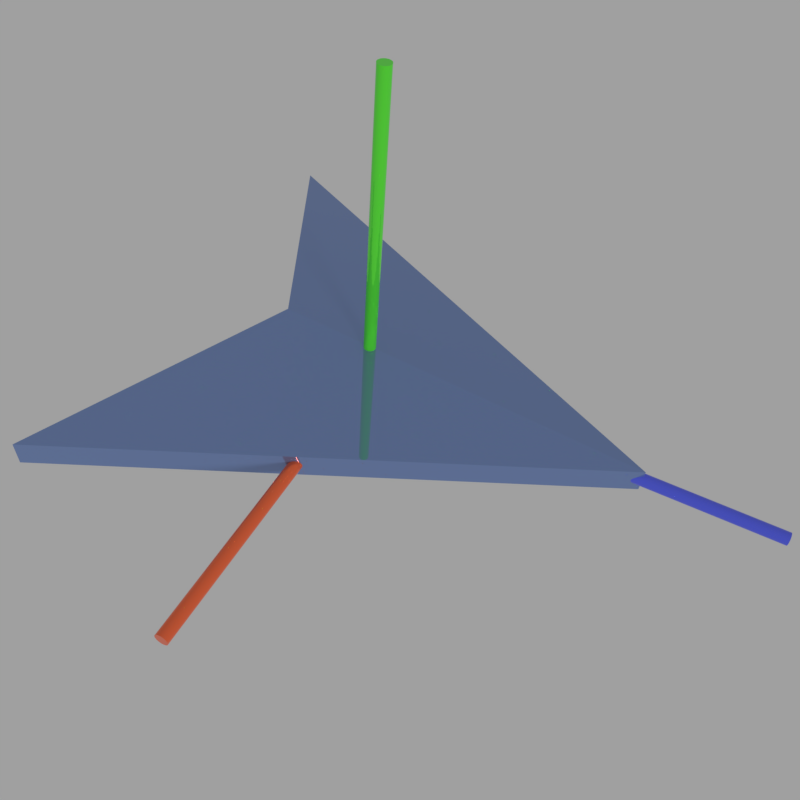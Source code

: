 # Source: Boid.blend  (saved by Blender 2.79.0; exported with 4.5.12 LTS)
import bpy
from mathutils import Matrix  # noqa: F401  (used for matrix-valued properties, if any)

bpy.ops.wm.read_factory_settings(use_empty=True)
scene = bpy.context.scene
scene.name = 'Scene'

# ---- collections
col_collection_1 = bpy.data.collections.new('Collection 1'); scene.collection.children.link(col_collection_1)

# ---- materials (node trees are filled in below, after node groups)
mat_material_004 = bpy.data.materials.new('Material.004')
mat_material_004.alpha_threshold = 0.0
mat_material_004.roughness = 0.5
mat_material_003 = bpy.data.materials.new('Material.003')
mat_material_003.alpha_threshold = 0.0
mat_material_003.roughness = 0.5
mat_material_005 = bpy.data.materials.new('Material.005')
mat_material_005.alpha_threshold = 0.0
mat_material_005.roughness = 0.5
mat_material_002 = bpy.data.materials.new('Material.002')
mat_material_002.alpha_threshold = 0.0
mat_material_002.roughness = 0.5

# ---- material node trees
mat_material_004.use_nodes = True; mat_material_004.node_tree.nodes.clear()
_N = mat_material_004.node_tree.nodes; _L = mat_material_004.node_tree.links
n0 = _N.new('ShaderNodeOutputMaterial'); n0.name = 'Material Output'; n0.location = (300, 300)
n1 = _N.new('ShaderNodeBsdfPrincipled'); n1.name = 'Principled BSDF'; n1.location = (10, 300)
n1.width = 150
n1.subsurface_method = 'BURLEY'
n1.inputs[0].default_value = (0.1128, 0.9699, 0.03724, 1.0)
n1.inputs[1].default_value = 0.3636
n1.inputs[2].default_value = 0.0
n1.inputs[3].default_value = 1.45
n1.inputs[9].default_value = (1.0, 1.0, 1.0)
n1.inputs[13].default_value = 1.0
n1.inputs[16].default_value = 0.1717
_L.new(n1.outputs[0], n0.inputs[0])
n0.is_active_output = True
mat_material_003.use_nodes = True; mat_material_003.node_tree.nodes.clear()
_N = mat_material_003.node_tree.nodes; _L = mat_material_003.node_tree.links
n0 = _N.new('ShaderNodeOutputMaterial'); n0.name = 'Material Output'; n0.location = (300, 300)
n1 = _N.new('ShaderNodeBsdfPrincipled'); n1.name = 'Principled BSDF'; n1.location = (10, 300)
n1.width = 150
n1.subsurface_method = 'BURLEY'
n1.inputs[0].default_value = (0.9699, 0.141, 0.03559, 1.0)
n1.inputs[1].default_value = 0.3636
n1.inputs[2].default_value = 0.0
n1.inputs[3].default_value = 1.45
n1.inputs[9].default_value = (1.0, 1.0, 1.0)
n1.inputs[13].default_value = 1.0
n1.inputs[16].default_value = 0.1717
_L.new(n1.outputs[0], n0.inputs[0])
n0.is_active_output = True
mat_material_005.use_nodes = True; mat_material_005.node_tree.nodes.clear()
_N = mat_material_005.node_tree.nodes; _L = mat_material_005.node_tree.links
n0 = _N.new('ShaderNodeOutputMaterial'); n0.name = 'Material Output'; n0.location = (300, 300)
n1 = _N.new('ShaderNodeBsdfPrincipled'); n1.name = 'Principled BSDF'; n1.location = (10, 300)
n1.width = 150
n1.subsurface_method = 'BURLEY'
n1.inputs[0].default_value = (0.09714, 0.1313, 0.9699, 1.0)
n1.inputs[1].default_value = 0.3636
n1.inputs[2].default_value = 0.0
n1.inputs[3].default_value = 1.45
n1.inputs[9].default_value = (1.0, 1.0, 1.0)
n1.inputs[13].default_value = 1.0
n1.inputs[16].default_value = 0.1717
_L.new(n1.outputs[0], n0.inputs[0])
n0.is_active_output = True
mat_material_002.use_nodes = True; mat_material_002.node_tree.nodes.clear()
_N = mat_material_002.node_tree.nodes; _L = mat_material_002.node_tree.links
n0 = _N.new('ShaderNodeOutputMaterial'); n0.name = 'Material Output'; n0.location = (300, 300)
n1 = _N.new('ShaderNodeBsdfPrincipled'); n1.name = 'Principled BSDF'; n1.location = (10, 300)
n1.width = 150
n1.subsurface_method = 'BURLEY'
n1.inputs[0].default_value = (0.2012, 0.3004, 0.5926, 1.0)
n1.inputs[1].default_value = 0.5556
n1.inputs[2].default_value = 0.0
n1.inputs[3].default_value = 1.45
n1.inputs[9].default_value = (1.0, 1.0, 1.0)
n1.inputs[13].default_value = 1.0
n1.inputs[16].default_value = 0.1717
_L.new(n1.outputs[0], n0.inputs[0])
n0.is_active_output = True

# ---- world
world_world = bpy.data.worlds.new('World'); scene.world = world_world
world_world.color = (0.3506, 0.3506, 0.3506)
world_world.use_sun_shadow = False
world_world.sun_shadow_jitter_overblur = 0.0
world_world.cycles.sampling_method = 'MANUAL'

# ---- cameras
cam_camera_001 = bpy.data.cameras.new('Camera.001')
cam_camera_001.clip_end = 100.0
cam_camera_001.lens = 33.63
cam_camera_001.sensor_width = 32.0
cam_camera_001.sensor_height = 18.0
cam_camera_001.display_size = 2.0
cam_camera_001.dof.focus_distance = 0.0

# ---- lights
light_sun = bpy.data.lights.new('Sun', 'SUN')
light_sun.transmission_factor = 0.0
light_sun.angle = 0.1993
light_sun.energy = 1.0
light_sun.shadow_buffer_clip_start = 0.5
light_sun.shadow_soft_size = 0.1
light_sun.shadow_cascade_max_distance = 1000.0

# ---- meshes
me_cylinder_002 = bpy.data.meshes.new('Cylinder.002')
me_cylinder_002.from_pydata([(-6.23e-07, 0.025, -1.0), (-6.23e-07, 0.025, 1.0), (0.00245, 0.02488, -1.0), (0.00245, 0.02488, 1.0), (0.004877, 0.02452, -1.0), (0.004877, 0.02452, 1.0), (0.007257, 0.02392, -1.0), (0.007257, 0.02392, 1.0), (0.009566, 0.0231, -1.0), (0.009566, 0.0231, 1.0), (0.01178, 0.02205, -1.0), (0.01178, 0.02205, 1.0), (0.01389, 0.02079, -1.0), (0.01389, 0.02079, 1.0), (0.01586, 0.01933, -1.0), (0.01586, 0.01933, 1.0), (0.01768, 0.01768, -1.0), (0.01768, 0.01768, 1.0), (0.01932, 0.01586, -1.0), (0.01932, 0.01586, 1.0), (0.02079, 0.01389, -1.0), (0.02079, 0.01389, 1.0), (0.02205, 0.01178, -1.0), (0.02205, 0.01178, 1.0), (0.0231, 0.009567, -1.0), (0.0231, 0.009567, 1.0), (0.02392, 0.007257, -1.0), (0.02392, 0.007257, 1.0), (0.02452, 0.004877, -1.0), (0.02452, 0.004877, 1.0), (0.02488, 0.00245, -1.0), (0.02488, 0.00245, 1.0), (0.025, -2.429e-07, -1.0), (0.025, -2.429e-07, 1.0), (0.02488, -0.002451, -1.0), (0.02488, -0.002451, 1.0), (0.02452, -0.004878, -1.0), (0.02452, -0.004878, 1.0), (0.02392, -0.007257, -1.0), (0.02392, -0.007257, 1.0), (0.0231, -0.009567, -1.0), (0.0231, -0.009567, 1.0), (0.02205, -0.01179, -1.0), (0.02205, -0.01179, 1.0), (0.02079, -0.01389, -1.0), (0.02079, -0.01389, 1.0), (0.01932, -0.01586, -1.0), (0.01932, -0.01586, 1.0), (0.01768, -0.01768, -1.0), (0.01768, -0.01768, 1.0), (0.01586, -0.01933, -1.0), (0.01586, -0.01933, 1.0), (0.01389, -0.02079, -1.0), (0.01389, -0.02079, 1.0), (0.01178, -0.02205, -1.0), (0.01178, -0.02205, 1.0), (0.009566, -0.0231, -1.0), (0.009566, -0.0231, 1.0), (0.007256, -0.02392, -1.0), (0.007256, -0.02392, 1.0), (0.004877, -0.02452, -1.0), (0.004877, -0.02452, 1.0), (0.00245, -0.02488, -1.0), (0.00245, -0.02488, 1.0), (-6.431e-07, -0.025, -1.0), (-6.431e-07, -0.025, 1.0), (-0.002451, -0.02488, -1.0), (-0.002451, -0.02488, 1.0), (-0.004878, -0.02452, -1.0), (-0.004878, -0.02452, 1.0), (-0.007258, -0.02392, -1.0), (-0.007258, -0.02392, 1.0), (-0.009568, -0.0231, -1.0), (-0.009568, -0.0231, 1.0), (-0.01179, -0.02205, -1.0), (-0.01179, -0.02205, 1.0), (-0.01389, -0.02079, -1.0), (-0.01389, -0.02079, 1.0), (-0.01586, -0.01933, -1.0), (-0.01586, -0.01933, 1.0), (-0.01768, -0.01768, -1.0), (-0.01768, -0.01768, 1.0), (-0.01933, -0.01586, -1.0), (-0.01933, -0.01586, 1.0), (-0.02079, -0.01389, -1.0), (-0.02079, -0.01389, 1.0), (-0.02205, -0.01179, -1.0), (-0.02205, -0.01179, 1.0), (-0.0231, -0.009567, -1.0), (-0.0231, -0.009567, 1.0), (-0.02392, -0.007257, -1.0), (-0.02392, -0.007257, 1.0), (-0.02452, -0.004877, -1.0), (-0.02452, -0.004877, 1.0), (-0.02488, -0.002451, -1.0), (-0.02488, -0.002451, 1.0), (-0.025, -2.504e-07, -1.0), (-0.025, -2.504e-07, 1.0), (-0.02488, 0.00245, -1.0), (-0.02488, 0.00245, 1.0), (-0.02452, 0.004877, -1.0), (-0.02452, 0.004877, 1.0), (-0.02392, 0.007257, -1.0), (-0.02392, 0.007257, 1.0), (-0.0231, 0.009567, -1.0), (-0.0231, 0.009567, 1.0), (-0.02205, 0.01178, -1.0), (-0.02205, 0.01178, 1.0), (-0.02079, 0.01389, -1.0), (-0.02079, 0.01389, 1.0), (-0.01933, 0.01586, -1.0), (-0.01933, 0.01586, 1.0), (-0.01768, 0.01768, -1.0), (-0.01768, 0.01768, 1.0), (-0.01586, 0.01932, -1.0), (-0.01586, 0.01932, 1.0), (-0.01389, 0.02079, -1.0), (-0.01389, 0.02079, 1.0), (-0.01179, 0.02205, -1.0), (-0.01179, 0.02205, 1.0), (-0.009568, 0.0231, -1.0), (-0.009568, 0.0231, 1.0), (-0.007258, 0.02392, -1.0), (-0.007258, 0.02392, 1.0), (-0.004878, 0.02452, -1.0), (-0.004878, 0.02452, 1.0), (-0.002451, 0.02488, -1.0), (-0.002451, 0.02488, 1.0)], [], [(0, 1, 3, 2), (2, 3, 5, 4), (4, 5, 7, 6), (6, 7, 9, 8), (8, 9, 11, 10), (10, 11, 13, 12), (12, 13, 15, 14), (14, 15, 17, 16), (16, 17, 19, 18), (18, 19, 21, 20), (20, 21, 23, 22), (22, 23, 25, 24), (24, 25, 27, 26), (26, 27, 29, 28), (28, 29, 31, 30), (30, 31, 33, 32), (32, 33, 35, 34), (34, 35, 37, 36), (36, 37, 39, 38), (38, 39, 41, 40), (40, 41, 43, 42), (42, 43, 45, 44), (44, 45, 47, 46), (46, 47, 49, 48), (48, 49, 51, 50), (50, 51, 53, 52), (52, 53, 55, 54), (54, 55, 57, 56), (56, 57, 59, 58), (58, 59, 61, 60), (60, 61, 63, 62), (62, 63, 65, 64), (64, 65, 67, 66), (66, 67, 69, 68), (68, 69, 71, 70), (70, 71, 73, 72), (72, 73, 75, 74), (74, 75, 77, 76), (76, 77, 79, 78), (78, 79, 81, 80), (80, 81, 83, 82), (82, 83, 85, 84), (84, 85, 87, 86), (86, 87, 89, 88), (88, 89, 91, 90), (90, 91, 93, 92), (92, 93, 95, 94), (94, 95, 97, 96), (96, 97, 99, 98), (98, 99, 101, 100), (100, 101, 103, 102), (102, 103, 105, 104), (104, 105, 107, 106), (106, 107, 109, 108), (108, 109, 111, 110), (110, 111, 113, 112), (112, 113, 115, 114), (114, 115, 117, 116), (116, 117, 119, 118), (118, 119, 121, 120), (120, 121, 123, 122), (122, 123, 125, 124), (3, 1, 127, 125, 123, 121, 119, 117, 115, 113, 111, 109, 107, 105, 103, 101, 99, 97, 95, 93, 91, 89, 87, 85, 83, 81, 79, 77, 75, 73, 71, 69, 67, 65, 63, 61, 59, 57, 55, 53, 51, 49, 47, 45, 43, 41, 39, 37, 35, 33, 31, 29, 27, 25, 23, 21, 19, 17, 15, 13, 11, 9, 7, 5), (124, 125, 127, 126), (126, 127, 1, 0), (0, 2, 4, 6, 8, 10, 12, 14, 16, 18, 20, 22, 24, 26, 28, 30, 32, 34, 36, 38, 40, 42, 44, 46, 48, 50, 52, 54, 56, 58, 60, 62, 64, 66, 68, 70, 72, 74, 76, 78, 80, 82, 84, 86, 88, 90, 92, 94, 96, 98, 100, 102, 104, 106, 108, 110, 112, 114, 116, 118, 120, 122, 124, 126)])
me_cylinder_002.materials.append(mat_material_004)
me_cylinder_002.use_remesh_preserve_volume = False
me_cylinder_002.use_remesh_preserve_attributes = False
me_cylinder_002.use_mirror_vertex_groups = False
me_cylinder_002.update()
me_cylinder_001 = bpy.data.meshes.new('Cylinder.001')
me_cylinder_001.from_pydata([(-6.23e-07, 0.025, -1.0), (-6.23e-07, 0.025, 1.0), (0.00245, 0.02488, -1.0), (0.00245, 0.02488, 1.0), (0.004877, 0.02452, -1.0), (0.004877, 0.02452, 1.0), (0.007257, 0.02392, -1.0), (0.007257, 0.02392, 1.0), (0.009566, 0.0231, -1.0), (0.009566, 0.0231, 1.0), (0.01178, 0.02205, -1.0), (0.01178, 0.02205, 1.0), (0.01389, 0.02079, -1.0), (0.01389, 0.02079, 1.0), (0.01586, 0.01933, -1.0), (0.01586, 0.01933, 1.0), (0.01768, 0.01768, -1.0), (0.01768, 0.01768, 1.0), (0.01932, 0.01586, -1.0), (0.01932, 0.01586, 1.0), (0.02079, 0.01389, -1.0), (0.02079, 0.01389, 1.0), (0.02205, 0.01178, -1.0), (0.02205, 0.01178, 1.0), (0.0231, 0.009567, -1.0), (0.0231, 0.009567, 1.0), (0.02392, 0.007257, -1.0), (0.02392, 0.007257, 1.0), (0.02452, 0.004877, -1.0), (0.02452, 0.004877, 1.0), (0.02488, 0.00245, -1.0), (0.02488, 0.00245, 1.0), (0.025, -2.429e-07, -1.0), (0.025, -2.429e-07, 1.0), (0.02488, -0.002451, -1.0), (0.02488, -0.002451, 1.0), (0.02452, -0.004878, -1.0), (0.02452, -0.004878, 1.0), (0.02392, -0.007257, -1.0), (0.02392, -0.007257, 1.0), (0.0231, -0.009567, -1.0), (0.0231, -0.009567, 1.0), (0.02205, -0.01179, -1.0), (0.02205, -0.01179, 1.0), (0.02079, -0.01389, -1.0), (0.02079, -0.01389, 1.0), (0.01932, -0.01586, -1.0), (0.01932, -0.01586, 1.0), (0.01768, -0.01768, -1.0), (0.01768, -0.01768, 1.0), (0.01586, -0.01933, -1.0), (0.01586, -0.01933, 1.0), (0.01389, -0.02079, -1.0), (0.01389, -0.02079, 1.0), (0.01178, -0.02205, -1.0), (0.01178, -0.02205, 1.0), (0.009566, -0.0231, -1.0), (0.009566, -0.0231, 1.0), (0.007256, -0.02392, -1.0), (0.007256, -0.02392, 1.0), (0.004877, -0.02452, -1.0), (0.004877, -0.02452, 1.0), (0.00245, -0.02488, -1.0), (0.00245, -0.02488, 1.0), (-6.431e-07, -0.025, -1.0), (-6.431e-07, -0.025, 1.0), (-0.002451, -0.02488, -1.0), (-0.002451, -0.02488, 1.0), (-0.004878, -0.02452, -1.0), (-0.004878, -0.02452, 1.0), (-0.007258, -0.02392, -1.0), (-0.007258, -0.02392, 1.0), (-0.009568, -0.0231, -1.0), (-0.009568, -0.0231, 1.0), (-0.01179, -0.02205, -1.0), (-0.01179, -0.02205, 1.0), (-0.01389, -0.02079, -1.0), (-0.01389, -0.02079, 1.0), (-0.01586, -0.01933, -1.0), (-0.01586, -0.01933, 1.0), (-0.01768, -0.01768, -1.0), (-0.01768, -0.01768, 1.0), (-0.01933, -0.01586, -1.0), (-0.01933, -0.01586, 1.0), (-0.02079, -0.01389, -1.0), (-0.02079, -0.01389, 1.0), (-0.02205, -0.01179, -1.0), (-0.02205, -0.01179, 1.0), (-0.0231, -0.009567, -1.0), (-0.0231, -0.009567, 1.0), (-0.02392, -0.007257, -1.0), (-0.02392, -0.007257, 1.0), (-0.02452, -0.004877, -1.0), (-0.02452, -0.004877, 1.0), (-0.02488, -0.002451, -1.0), (-0.02488, -0.002451, 1.0), (-0.025, -2.504e-07, -1.0), (-0.025, -2.504e-07, 1.0), (-0.02488, 0.00245, -1.0), (-0.02488, 0.00245, 1.0), (-0.02452, 0.004877, -1.0), (-0.02452, 0.004877, 1.0), (-0.02392, 0.007257, -1.0), (-0.02392, 0.007257, 1.0), (-0.0231, 0.009567, -1.0), (-0.0231, 0.009567, 1.0), (-0.02205, 0.01178, -1.0), (-0.02205, 0.01178, 1.0), (-0.02079, 0.01389, -1.0), (-0.02079, 0.01389, 1.0), (-0.01933, 0.01586, -1.0), (-0.01933, 0.01586, 1.0), (-0.01768, 0.01768, -1.0), (-0.01768, 0.01768, 1.0), (-0.01586, 0.01932, -1.0), (-0.01586, 0.01932, 1.0), (-0.01389, 0.02079, -1.0), (-0.01389, 0.02079, 1.0), (-0.01179, 0.02205, -1.0), (-0.01179, 0.02205, 1.0), (-0.009568, 0.0231, -1.0), (-0.009568, 0.0231, 1.0), (-0.007258, 0.02392, -1.0), (-0.007258, 0.02392, 1.0), (-0.004878, 0.02452, -1.0), (-0.004878, 0.02452, 1.0), (-0.002451, 0.02488, -1.0), (-0.002451, 0.02488, 1.0)], [], [(0, 1, 3, 2), (2, 3, 5, 4), (4, 5, 7, 6), (6, 7, 9, 8), (8, 9, 11, 10), (10, 11, 13, 12), (12, 13, 15, 14), (14, 15, 17, 16), (16, 17, 19, 18), (18, 19, 21, 20), (20, 21, 23, 22), (22, 23, 25, 24), (24, 25, 27, 26), (26, 27, 29, 28), (28, 29, 31, 30), (30, 31, 33, 32), (32, 33, 35, 34), (34, 35, 37, 36), (36, 37, 39, 38), (38, 39, 41, 40), (40, 41, 43, 42), (42, 43, 45, 44), (44, 45, 47, 46), (46, 47, 49, 48), (48, 49, 51, 50), (50, 51, 53, 52), (52, 53, 55, 54), (54, 55, 57, 56), (56, 57, 59, 58), (58, 59, 61, 60), (60, 61, 63, 62), (62, 63, 65, 64), (64, 65, 67, 66), (66, 67, 69, 68), (68, 69, 71, 70), (70, 71, 73, 72), (72, 73, 75, 74), (74, 75, 77, 76), (76, 77, 79, 78), (78, 79, 81, 80), (80, 81, 83, 82), (82, 83, 85, 84), (84, 85, 87, 86), (86, 87, 89, 88), (88, 89, 91, 90), (90, 91, 93, 92), (92, 93, 95, 94), (94, 95, 97, 96), (96, 97, 99, 98), (98, 99, 101, 100), (100, 101, 103, 102), (102, 103, 105, 104), (104, 105, 107, 106), (106, 107, 109, 108), (108, 109, 111, 110), (110, 111, 113, 112), (112, 113, 115, 114), (114, 115, 117, 116), (116, 117, 119, 118), (118, 119, 121, 120), (120, 121, 123, 122), (122, 123, 125, 124), (3, 1, 127, 125, 123, 121, 119, 117, 115, 113, 111, 109, 107, 105, 103, 101, 99, 97, 95, 93, 91, 89, 87, 85, 83, 81, 79, 77, 75, 73, 71, 69, 67, 65, 63, 61, 59, 57, 55, 53, 51, 49, 47, 45, 43, 41, 39, 37, 35, 33, 31, 29, 27, 25, 23, 21, 19, 17, 15, 13, 11, 9, 7, 5), (124, 125, 127, 126), (126, 127, 1, 0), (0, 2, 4, 6, 8, 10, 12, 14, 16, 18, 20, 22, 24, 26, 28, 30, 32, 34, 36, 38, 40, 42, 44, 46, 48, 50, 52, 54, 56, 58, 60, 62, 64, 66, 68, 70, 72, 74, 76, 78, 80, 82, 84, 86, 88, 90, 92, 94, 96, 98, 100, 102, 104, 106, 108, 110, 112, 114, 116, 118, 120, 122, 124, 126)])
me_cylinder_001.materials.append(mat_material_003)
me_cylinder_001.use_remesh_preserve_volume = False
me_cylinder_001.use_remesh_preserve_attributes = False
me_cylinder_001.use_mirror_vertex_groups = False
me_cylinder_001.update()
me_cylinder = bpy.data.meshes.new('Cylinder')
me_cylinder.from_pydata([(-6.23e-07, 0.025, -1.0), (-6.23e-07, 0.025, 1.0), (0.00245, 0.02488, -1.0), (0.00245, 0.02488, 1.0), (0.004877, 0.02452, -1.0), (0.004877, 0.02452, 1.0), (0.007257, 0.02392, -1.0), (0.007257, 0.02392, 1.0), (0.009566, 0.0231, -1.0), (0.009566, 0.0231, 1.0), (0.01178, 0.02205, -1.0), (0.01178, 0.02205, 1.0), (0.01389, 0.02079, -1.0), (0.01389, 0.02079, 1.0), (0.01586, 0.01933, -1.0), (0.01586, 0.01933, 1.0), (0.01768, 0.01768, -1.0), (0.01768, 0.01768, 1.0), (0.01932, 0.01586, -1.0), (0.01932, 0.01586, 1.0), (0.02079, 0.01389, -1.0), (0.02079, 0.01389, 1.0), (0.02205, 0.01178, -1.0), (0.02205, 0.01178, 1.0), (0.0231, 0.009567, -1.0), (0.0231, 0.009567, 1.0), (0.02392, 0.007257, -1.0), (0.02392, 0.007257, 1.0), (0.02452, 0.004877, -1.0), (0.02452, 0.004877, 1.0), (0.02488, 0.00245, -1.0), (0.02488, 0.00245, 1.0), (0.025, -2.429e-07, -1.0), (0.025, -2.429e-07, 1.0), (0.02488, -0.002451, -1.0), (0.02488, -0.002451, 1.0), (0.02452, -0.004878, -1.0), (0.02452, -0.004878, 1.0), (0.02392, -0.007257, -1.0), (0.02392, -0.007257, 1.0), (0.0231, -0.009567, -1.0), (0.0231, -0.009567, 1.0), (0.02205, -0.01179, -1.0), (0.02205, -0.01179, 1.0), (0.02079, -0.01389, -1.0), (0.02079, -0.01389, 1.0), (0.01932, -0.01586, -1.0), (0.01932, -0.01586, 1.0), (0.01768, -0.01768, -1.0), (0.01768, -0.01768, 1.0), (0.01586, -0.01933, -1.0), (0.01586, -0.01933, 1.0), (0.01389, -0.02079, -1.0), (0.01389, -0.02079, 1.0), (0.01178, -0.02205, -1.0), (0.01178, -0.02205, 1.0), (0.009566, -0.0231, -1.0), (0.009566, -0.0231, 1.0), (0.007256, -0.02392, -1.0), (0.007256, -0.02392, 1.0), (0.004877, -0.02452, -1.0), (0.004877, -0.02452, 1.0), (0.00245, -0.02488, -1.0), (0.00245, -0.02488, 1.0), (-6.431e-07, -0.025, -1.0), (-6.431e-07, -0.025, 1.0), (-0.002451, -0.02488, -1.0), (-0.002451, -0.02488, 1.0), (-0.004878, -0.02452, -1.0), (-0.004878, -0.02452, 1.0), (-0.007258, -0.02392, -1.0), (-0.007258, -0.02392, 1.0), (-0.009568, -0.0231, -1.0), (-0.009568, -0.0231, 1.0), (-0.01179, -0.02205, -1.0), (-0.01179, -0.02205, 1.0), (-0.01389, -0.02079, -1.0), (-0.01389, -0.02079, 1.0), (-0.01586, -0.01933, -1.0), (-0.01586, -0.01933, 1.0), (-0.01768, -0.01768, -1.0), (-0.01768, -0.01768, 1.0), (-0.01933, -0.01586, -1.0), (-0.01933, -0.01586, 1.0), (-0.02079, -0.01389, -1.0), (-0.02079, -0.01389, 1.0), (-0.02205, -0.01179, -1.0), (-0.02205, -0.01179, 1.0), (-0.0231, -0.009567, -1.0), (-0.0231, -0.009567, 1.0), (-0.02392, -0.007257, -1.0), (-0.02392, -0.007257, 1.0), (-0.02452, -0.004877, -1.0), (-0.02452, -0.004877, 1.0), (-0.02488, -0.002451, -1.0), (-0.02488, -0.002451, 1.0), (-0.025, -2.504e-07, -1.0), (-0.025, -2.504e-07, 1.0), (-0.02488, 0.00245, -1.0), (-0.02488, 0.00245, 1.0), (-0.02452, 0.004877, -1.0), (-0.02452, 0.004877, 1.0), (-0.02392, 0.007257, -1.0), (-0.02392, 0.007257, 1.0), (-0.0231, 0.009567, -1.0), (-0.0231, 0.009567, 1.0), (-0.02205, 0.01178, -1.0), (-0.02205, 0.01178, 1.0), (-0.02079, 0.01389, -1.0), (-0.02079, 0.01389, 1.0), (-0.01933, 0.01586, -1.0), (-0.01933, 0.01586, 1.0), (-0.01768, 0.01768, -1.0), (-0.01768, 0.01768, 1.0), (-0.01586, 0.01932, -1.0), (-0.01586, 0.01932, 1.0), (-0.01389, 0.02079, -1.0), (-0.01389, 0.02079, 1.0), (-0.01179, 0.02205, -1.0), (-0.01179, 0.02205, 1.0), (-0.009568, 0.0231, -1.0), (-0.009568, 0.0231, 1.0), (-0.007258, 0.02392, -1.0), (-0.007258, 0.02392, 1.0), (-0.004878, 0.02452, -1.0), (-0.004878, 0.02452, 1.0), (-0.002451, 0.02488, -1.0), (-0.002451, 0.02488, 1.0)], [], [(0, 1, 3, 2), (2, 3, 5, 4), (4, 5, 7, 6), (6, 7, 9, 8), (8, 9, 11, 10), (10, 11, 13, 12), (12, 13, 15, 14), (14, 15, 17, 16), (16, 17, 19, 18), (18, 19, 21, 20), (20, 21, 23, 22), (22, 23, 25, 24), (24, 25, 27, 26), (26, 27, 29, 28), (28, 29, 31, 30), (30, 31, 33, 32), (32, 33, 35, 34), (34, 35, 37, 36), (36, 37, 39, 38), (38, 39, 41, 40), (40, 41, 43, 42), (42, 43, 45, 44), (44, 45, 47, 46), (46, 47, 49, 48), (48, 49, 51, 50), (50, 51, 53, 52), (52, 53, 55, 54), (54, 55, 57, 56), (56, 57, 59, 58), (58, 59, 61, 60), (60, 61, 63, 62), (62, 63, 65, 64), (64, 65, 67, 66), (66, 67, 69, 68), (68, 69, 71, 70), (70, 71, 73, 72), (72, 73, 75, 74), (74, 75, 77, 76), (76, 77, 79, 78), (78, 79, 81, 80), (80, 81, 83, 82), (82, 83, 85, 84), (84, 85, 87, 86), (86, 87, 89, 88), (88, 89, 91, 90), (90, 91, 93, 92), (92, 93, 95, 94), (94, 95, 97, 96), (96, 97, 99, 98), (98, 99, 101, 100), (100, 101, 103, 102), (102, 103, 105, 104), (104, 105, 107, 106), (106, 107, 109, 108), (108, 109, 111, 110), (110, 111, 113, 112), (112, 113, 115, 114), (114, 115, 117, 116), (116, 117, 119, 118), (118, 119, 121, 120), (120, 121, 123, 122), (122, 123, 125, 124), (3, 1, 127, 125, 123, 121, 119, 117, 115, 113, 111, 109, 107, 105, 103, 101, 99, 97, 95, 93, 91, 89, 87, 85, 83, 81, 79, 77, 75, 73, 71, 69, 67, 65, 63, 61, 59, 57, 55, 53, 51, 49, 47, 45, 43, 41, 39, 37, 35, 33, 31, 29, 27, 25, 23, 21, 19, 17, 15, 13, 11, 9, 7, 5), (124, 125, 127, 126), (126, 127, 1, 0), (0, 2, 4, 6, 8, 10, 12, 14, 16, 18, 20, 22, 24, 26, 28, 30, 32, 34, 36, 38, 40, 42, 44, 46, 48, 50, 52, 54, 56, 58, 60, 62, 64, 66, 68, 70, 72, 74, 76, 78, 80, 82, 84, 86, 88, 90, 92, 94, 96, 98, 100, 102, 104, 106, 108, 110, 112, 114, 116, 118, 120, 122, 124, 126)])
me_cylinder.materials.append(mat_material_005)
me_cylinder.use_remesh_preserve_volume = False
me_cylinder.use_remesh_preserve_attributes = False
me_cylinder.use_mirror_vertex_groups = False
me_cylinder.update()
me_icosphere = bpy.data.meshes.new('Icosphere')
me_icosphere.from_pydata([(0.9301, 1.423e-10, -0.2303), (0.8665, -0.1959, -0.103), (0.7241, 1.423e-10, -0.103), (0.8665, 0.1959, -0.103), (0.9938, -0.1959, 0.103), (0.7635, -0.1211, 0.103), (0.7635, 0.1211, 0.103), (0.9938, 0.1959, 0.103), (0.9301, 1.423e-10, 0.2303), (0.8927, -0.1152, -0.1959), (1.028, -0.07117, -0.1959), (0.9907, -0.1863, -0.1211), (1.028, 0.07117, -0.1959), (0.809, 1.423e-10, -0.1959), (0.7716, -0.1152, -0.1211), (0.8927, 0.1152, -0.1959), (0.7716, 0.1152, -0.1211), (0.9907, 0.1863, -0.1211), (0.9301, -0.2303, -1.139e-09), (1.066, -0.1863, -1.139e-09), (0.7111, -0.07117, -1.139e-09), (0.7947, -0.1863, -1.139e-09), (0.7947, 0.1863, -1.139e-09), (0.7111, 0.07117, -1.139e-09), (1.066, 0.1863, -1.139e-09), (0.9301, 0.2303, -1.139e-09), (1.089, -0.1152, 0.1211), (0.8696, -0.1863, 0.1211), (0.7342, 1.423e-10, 0.1211), (0.8696, 0.1863, 0.1211), (1.089, 0.1152, 0.1211), (0.9675, -0.1152, 0.1959), (1.051, 1.423e-10, 0.1959), (0.8322, -0.07117, 0.1959), (0.8322, 0.07117, 0.1959), (0.9675, 0.1152, 0.1959), (1.5, 1.423e-10, 0.0)], [], [(0, 10, 9), (0, 9, 13), (0, 13, 15), (0, 15, 12), (1, 11, 18), (2, 14, 20), (3, 16, 22), (1, 18, 21), (2, 20, 23), (3, 22, 25), (4, 26, 31), (5, 27, 33), (6, 28, 34), (7, 29, 35), (32, 35, 8), (30, 7, 35), (35, 34, 8), (35, 29, 34), (29, 6, 34), (34, 33, 8), (34, 28, 33), (28, 5, 33), (33, 31, 8), (33, 27, 31), (27, 4, 31), (31, 32, 8), (25, 29, 7), (25, 22, 29), (22, 6, 29), (23, 28, 6), (23, 20, 28), (20, 5, 28), (21, 27, 5), (21, 18, 27), (18, 4, 27), (24, 25, 7), (24, 17, 25), (17, 3, 25), (22, 23, 6), (22, 16, 23), (16, 2, 23), (20, 21, 5), (20, 14, 21), (14, 1, 21), (18, 19, 4), (18, 11, 19), (12, 15, 17), (15, 3, 17), (15, 16, 3), (15, 13, 16), (13, 2, 16), (13, 14, 2), (13, 9, 14), (9, 1, 14), (9, 11, 1), (9, 10, 11), (32, 31, 26), (35, 32, 30), (24, 7, 30), (36, 32, 26), (36, 30, 32), (30, 36, 24), (4, 19, 26), (26, 19, 36), (10, 0, 12), (17, 24, 36), (17, 36, 12), (12, 36, 10), (10, 36, 11), (19, 11, 36)])
me_icosphere.materials.append(mat_material_003)
me_icosphere.use_remesh_preserve_volume = False
me_icosphere.use_remesh_preserve_attributes = False
me_icosphere.use_mirror_vertex_groups = False
me_icosphere.update()
me_plane = bpy.data.meshes.new('Plane')
me_plane.from_pydata([(-1.0, 0.0, 0.05), (0.5, 0.0, 0.15), (1.0, 1.0, 0.05), (1.0, -1.0, 0.05), (-1.0, 0.0, -0.05), (0.5, 0.0, -0.15), (1.0, 1.0, -0.05), (1.0, -1.0, -0.05)], [], [(2, 0, 1), (3, 1, 0), (6, 5, 4), (7, 4, 5), (2, 6, 4, 0), (3, 0, 4, 7), (1, 3, 7, 5), (2, 1, 5, 6)])
me_plane.materials.append(mat_material_002)
me_plane.use_remesh_preserve_volume = False
me_plane.use_remesh_preserve_attributes = False
me_plane.use_mirror_vertex_groups = False
me_plane.update()

# ---- objects
ob_cylinder_002 = bpy.data.objects.new('Cylinder.002', me_cylinder_002)
ob_cylinder_001 = bpy.data.objects.new('Cylinder.001', me_cylinder_001)
ob_cylinder = bpy.data.objects.new('Cylinder', me_cylinder)
ob_sun = bpy.data.objects.new('Sun', light_sun)
ob_icosphere = bpy.data.objects.new('Icosphere', me_icosphere)
ob_camera = bpy.data.objects.new('Camera', cam_camera_001)
ob_plane = bpy.data.objects.new('Plane', me_plane)

# ---- transforms, parenting, visibility, modifiers, constraints
ob_cylinder_002.location = (0.0, 0.0, 0.6146)
ob_cylinder_002.scale = (1.0, 1.0, 0.6457)
ob_cylinder_002.lineart.crease_threshold = 0.0
ob_cylinder_001.location = (-0.642, -0.5199, 1.198e-07)
ob_cylinder_001.rotation_euler = (1.571, 0.0, 2.251)
ob_cylinder_001.scale = (1.0, 1.0, 0.5)
ob_cylinder_001.lineart.crease_threshold = 0.0
ob_cylinder.location = (0.7277, -0.8986, 5.054e-08)
ob_cylinder.rotation_euler = (1.571, 0.0, 3.822)
ob_cylinder.scale = (1.0, 1.0, 0.5)
ob_cylinder.lineart.crease_threshold = 0.0
ob_sun.location = (0.0, 0.0, 0.0)
ob_sun.rotation_euler = (-4.911, -0.0, 0.0)
ob_sun.lineart.crease_threshold = 0.0
ob_icosphere.location = (0.0, 0.0, 0.0)
ob_icosphere.hide_viewport = True
ob_icosphere.hide_render = True
ob_icosphere.lineart.crease_threshold = 0.0
ob_camera.location = (-1.006, -2.146, 2.384)
ob_camera.rotation_euler = (0.7461, -0.06417, -0.4267)
ob_camera.lineart.crease_threshold = 0.0
ob_plane.location = (0.08099, -0.1011, 0.0)
ob_plane.rotation_euler = (0.0, -0.0, 2.246)
ob_plane.lineart.crease_threshold = 0.0

# ---- collection membership
col_collection_1.objects.link(ob_cylinder_002)
col_collection_1.objects.link(ob_cylinder_001)
col_collection_1.objects.link(ob_cylinder)
col_collection_1.objects.link(ob_sun)
col_collection_1.objects.link(ob_icosphere)
col_collection_1.objects.link(ob_camera)
col_collection_1.objects.link(ob_plane)

# ---- scene / render settings (as saved in the file)
scene.camera = ob_camera
scene.frame_start = 1; scene.frame_end = 250; scene.frame_set(1)
scene.render.engine = 'CYCLES'
scene.render.image_settings.compression = 0
scene.render.resolution_x = 256
scene.render.resolution_y = 256
scene.render.dither_intensity = 0.0
scene.render.film_transparent = True
scene.cycles.use_denoising = False
scene.cycles.samples = 512
scene.cycles.sampling_pattern = 'TABULATED_SOBOL'
scene.cycles.use_adaptive_sampling = False
scene.cycles.use_light_tree = False
scene.cycles.blur_glossy = 0.0
scene.cycles.sample_clamp_indirect = 0.0
scene.view_settings.view_transform = 'Standard'
bpy.context.view_layer.update()
